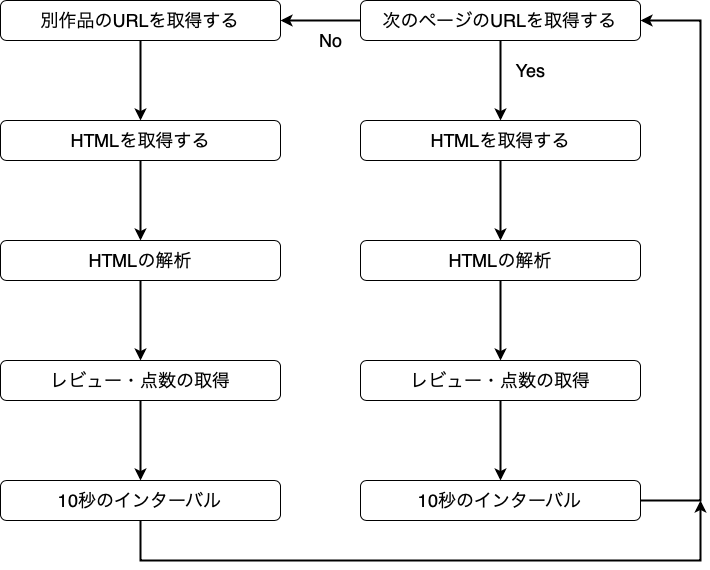

The diagram above was exported from draw.io. Its source (the exported page's mxGraphModel, read from the mxfile embedded in the PNG):
<mxGraphModel dx="1674" dy="639" grid="1" gridSize="10" guides="1" tooltips="1" connect="1" arrows="1" fold="1" page="1" pageScale="1" pageWidth="827" pageHeight="1169" math="0" shadow="0">
  <root>
    <mxCell id="0" />
    <mxCell id="1" parent="0" />
    <mxCell id="y4ZQQWMQe_U_QAOc3Gln-3" value="" style="edgeStyle=orthogonalEdgeStyle;rounded=0;orthogonalLoop=1;jettySize=auto;html=1;strokeWidth=2;" edge="1" parent="1" source="y4ZQQWMQe_U_QAOc3Gln-1" target="y4ZQQWMQe_U_QAOc3Gln-2">
      <mxGeometry relative="1" as="geometry" />
    </mxCell>
    <mxCell id="y4ZQQWMQe_U_QAOc3Gln-13" value="" style="edgeStyle=orthogonalEdgeStyle;rounded=0;orthogonalLoop=1;jettySize=auto;html=1;strokeWidth=2;" edge="1" parent="1" source="y4ZQQWMQe_U_QAOc3Gln-1" target="y4ZQQWMQe_U_QAOc3Gln-12">
      <mxGeometry relative="1" as="geometry" />
    </mxCell>
    <mxCell id="y4ZQQWMQe_U_QAOc3Gln-1" value="&lt;font style=&quot;font-size: 18px&quot;&gt;次のページのURLを取得する&lt;/font&gt;" style="rounded=1;whiteSpace=wrap;html=1;" vertex="1" parent="1">
      <mxGeometry x="240" y="80" width="280" height="40" as="geometry" />
    </mxCell>
    <mxCell id="y4ZQQWMQe_U_QAOc3Gln-5" value="" style="edgeStyle=orthogonalEdgeStyle;rounded=0;orthogonalLoop=1;jettySize=auto;html=1;strokeWidth=2;" edge="1" parent="1" source="y4ZQQWMQe_U_QAOc3Gln-2" target="y4ZQQWMQe_U_QAOc3Gln-4">
      <mxGeometry relative="1" as="geometry" />
    </mxCell>
    <mxCell id="y4ZQQWMQe_U_QAOc3Gln-2" value="&lt;font style=&quot;font-size: 18px&quot;&gt;HTMLを取得する&lt;/font&gt;" style="rounded=1;whiteSpace=wrap;html=1;" vertex="1" parent="1">
      <mxGeometry x="240" y="200" width="280" height="40" as="geometry" />
    </mxCell>
    <mxCell id="y4ZQQWMQe_U_QAOc3Gln-7" value="" style="edgeStyle=orthogonalEdgeStyle;rounded=0;orthogonalLoop=1;jettySize=auto;html=1;strokeWidth=2;" edge="1" parent="1" source="y4ZQQWMQe_U_QAOc3Gln-4" target="y4ZQQWMQe_U_QAOc3Gln-6">
      <mxGeometry relative="1" as="geometry" />
    </mxCell>
    <mxCell id="y4ZQQWMQe_U_QAOc3Gln-4" value="&lt;font style=&quot;font-size: 18px&quot;&gt;HTMLの解析&lt;/font&gt;" style="rounded=1;whiteSpace=wrap;html=1;" vertex="1" parent="1">
      <mxGeometry x="240" y="320" width="280" height="40" as="geometry" />
    </mxCell>
    <mxCell id="y4ZQQWMQe_U_QAOc3Gln-9" value="" style="edgeStyle=orthogonalEdgeStyle;rounded=0;orthogonalLoop=1;jettySize=auto;html=1;strokeWidth=2;" edge="1" parent="1" source="y4ZQQWMQe_U_QAOc3Gln-6" target="y4ZQQWMQe_U_QAOc3Gln-8">
      <mxGeometry relative="1" as="geometry" />
    </mxCell>
    <mxCell id="y4ZQQWMQe_U_QAOc3Gln-6" value="&lt;font size=&quot;4&quot;&gt;レビュー・点数の取得&lt;/font&gt;" style="rounded=1;whiteSpace=wrap;html=1;" vertex="1" parent="1">
      <mxGeometry x="240" y="440" width="280" height="40" as="geometry" />
    </mxCell>
    <mxCell id="y4ZQQWMQe_U_QAOc3Gln-11" value="" style="edgeStyle=orthogonalEdgeStyle;rounded=0;orthogonalLoop=1;jettySize=auto;html=1;entryX=1;entryY=0.5;entryDx=0;entryDy=0;strokeWidth=2;" edge="1" parent="1" source="y4ZQQWMQe_U_QAOc3Gln-8" target="y4ZQQWMQe_U_QAOc3Gln-1">
      <mxGeometry relative="1" as="geometry">
        <mxPoint x="620" y="320" as="targetPoint" />
        <Array as="points">
          <mxPoint x="580" y="580" />
          <mxPoint x="580" y="100" />
        </Array>
      </mxGeometry>
    </mxCell>
    <mxCell id="y4ZQQWMQe_U_QAOc3Gln-8" value="&lt;font size=&quot;4&quot;&gt;10秒のインターバル&lt;/font&gt;" style="rounded=1;whiteSpace=wrap;html=1;" vertex="1" parent="1">
      <mxGeometry x="240" y="560" width="280" height="40" as="geometry" />
    </mxCell>
    <mxCell id="y4ZQQWMQe_U_QAOc3Gln-17" value="" style="edgeStyle=orthogonalEdgeStyle;rounded=0;orthogonalLoop=1;jettySize=auto;html=1;strokeWidth=2;" edge="1" parent="1" source="y4ZQQWMQe_U_QAOc3Gln-12" target="y4ZQQWMQe_U_QAOc3Gln-16">
      <mxGeometry relative="1" as="geometry" />
    </mxCell>
    <mxCell id="y4ZQQWMQe_U_QAOc3Gln-12" value="&lt;font style=&quot;font-size: 18px&quot;&gt;別作品のURLを取得する&lt;/font&gt;" style="rounded=1;whiteSpace=wrap;html=1;" vertex="1" parent="1">
      <mxGeometry x="-120" y="80" width="280" height="40" as="geometry" />
    </mxCell>
    <mxCell id="y4ZQQWMQe_U_QAOc3Gln-14" value="&lt;font style=&quot;font-size: 18px&quot;&gt;Yes&lt;/font&gt;" style="text;html=1;align=center;verticalAlign=middle;resizable=0;points=[];autosize=1;strokeColor=none;fillColor=none;" vertex="1" parent="1">
      <mxGeometry x="390" y="140" width="40" height="20" as="geometry" />
    </mxCell>
    <mxCell id="y4ZQQWMQe_U_QAOc3Gln-15" value="&lt;font size=&quot;4&quot;&gt;No&lt;/font&gt;" style="text;html=1;align=center;verticalAlign=middle;resizable=0;points=[];autosize=1;strokeColor=none;fillColor=none;" vertex="1" parent="1">
      <mxGeometry x="190" y="110" width="40" height="20" as="geometry" />
    </mxCell>
    <mxCell id="y4ZQQWMQe_U_QAOc3Gln-19" value="" style="edgeStyle=orthogonalEdgeStyle;rounded=0;orthogonalLoop=1;jettySize=auto;html=1;strokeWidth=2;" edge="1" parent="1" source="y4ZQQWMQe_U_QAOc3Gln-16" target="y4ZQQWMQe_U_QAOc3Gln-18">
      <mxGeometry relative="1" as="geometry" />
    </mxCell>
    <mxCell id="y4ZQQWMQe_U_QAOc3Gln-16" value="&lt;span style=&quot;font-size: 18px&quot;&gt;HTMLを取得する&lt;/span&gt;" style="rounded=1;whiteSpace=wrap;html=1;" vertex="1" parent="1">
      <mxGeometry x="-120" y="200" width="280" height="40" as="geometry" />
    </mxCell>
    <mxCell id="y4ZQQWMQe_U_QAOc3Gln-21" value="" style="edgeStyle=orthogonalEdgeStyle;rounded=0;orthogonalLoop=1;jettySize=auto;html=1;strokeWidth=2;" edge="1" parent="1" source="y4ZQQWMQe_U_QAOc3Gln-18" target="y4ZQQWMQe_U_QAOc3Gln-20">
      <mxGeometry relative="1" as="geometry" />
    </mxCell>
    <mxCell id="y4ZQQWMQe_U_QAOc3Gln-18" value="&lt;span style=&quot;font-size: 18px&quot;&gt;HTMLの解析&lt;/span&gt;" style="rounded=1;whiteSpace=wrap;html=1;" vertex="1" parent="1">
      <mxGeometry x="-120" y="320" width="280" height="40" as="geometry" />
    </mxCell>
    <mxCell id="y4ZQQWMQe_U_QAOc3Gln-23" value="" style="edgeStyle=orthogonalEdgeStyle;rounded=0;orthogonalLoop=1;jettySize=auto;html=1;strokeWidth=2;" edge="1" parent="1" source="y4ZQQWMQe_U_QAOc3Gln-20" target="y4ZQQWMQe_U_QAOc3Gln-22">
      <mxGeometry relative="1" as="geometry" />
    </mxCell>
    <mxCell id="y4ZQQWMQe_U_QAOc3Gln-20" value="&lt;span style=&quot;font-size: large&quot;&gt;レビュー・点数の取得&lt;/span&gt;" style="rounded=1;whiteSpace=wrap;html=1;" vertex="1" parent="1">
      <mxGeometry x="-120" y="440" width="280" height="40" as="geometry" />
    </mxCell>
    <mxCell id="y4ZQQWMQe_U_QAOc3Gln-25" value="" style="edgeStyle=orthogonalEdgeStyle;rounded=0;orthogonalLoop=1;jettySize=auto;html=1;strokeWidth=2;" edge="1" parent="1" source="y4ZQQWMQe_U_QAOc3Gln-22">
      <mxGeometry relative="1" as="geometry">
        <mxPoint x="580" y="580" as="targetPoint" />
        <Array as="points">
          <mxPoint x="20" y="640" />
          <mxPoint x="580" y="640" />
        </Array>
      </mxGeometry>
    </mxCell>
    <mxCell id="y4ZQQWMQe_U_QAOc3Gln-22" value="&lt;span style=&quot;font-size: large&quot;&gt;10秒のインターバル&lt;/span&gt;" style="rounded=1;whiteSpace=wrap;html=1;" vertex="1" parent="1">
      <mxGeometry x="-120" y="560" width="280" height="40" as="geometry" />
    </mxCell>
  </root>
</mxGraphModel>